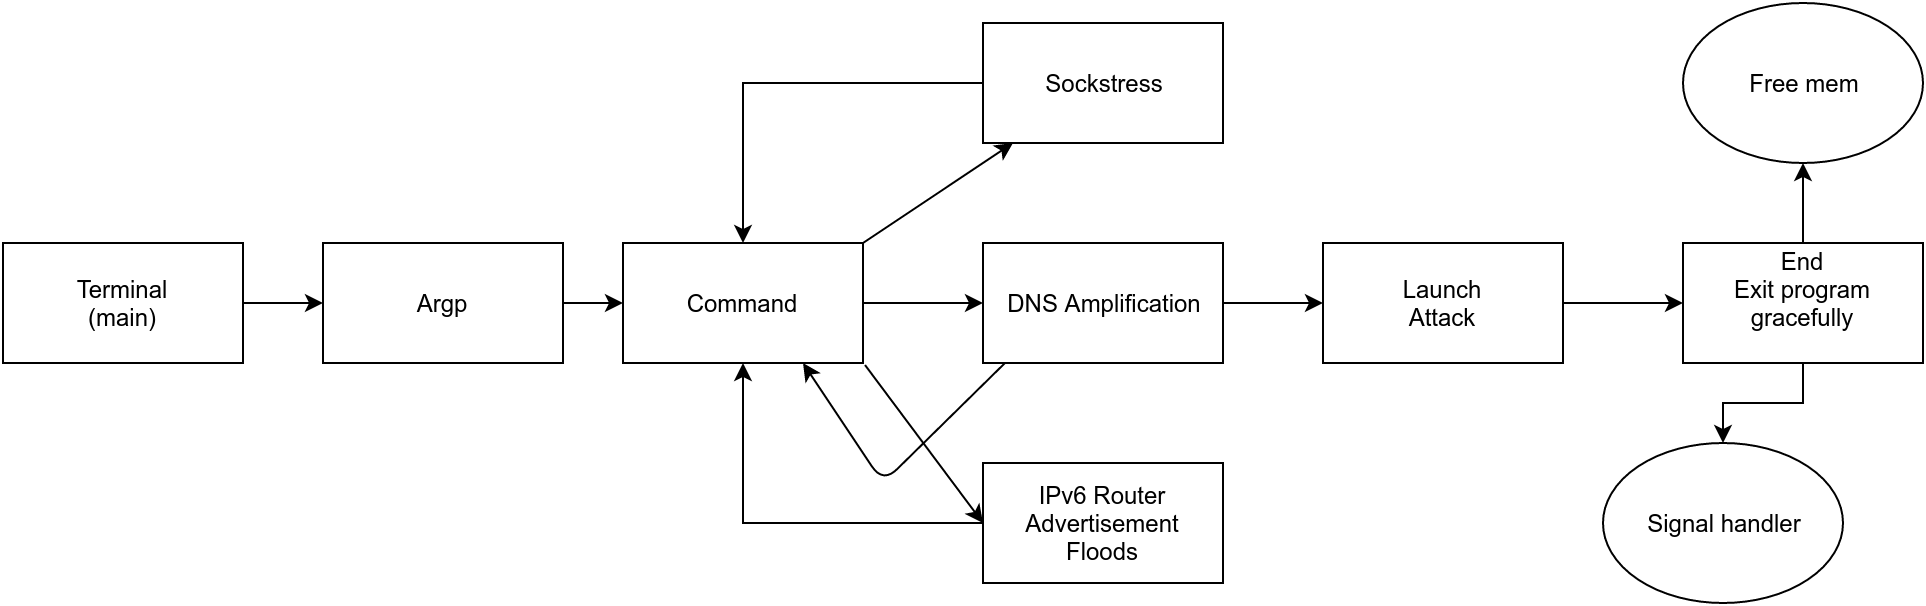

The diagram above was exported from draw.io. Its source (the exported page's mxGraphModel, read from the mxfile embedded in the PNG):
<mxGraphModel dx="1381" dy="785" grid="1" gridSize="10" guides="1" tooltips="1" connect="1" arrows="1" fold="1" page="1" pageScale="1" pageWidth="850" pageHeight="1100" background="#ffffff" math="0" shadow="0">
  <root>
    <mxCell id="0" />
    <mxCell id="1" parent="0" />
    <mxCell id="5" style="edgeStyle=orthogonalEdgeStyle;rounded=0;html=1;jettySize=auto;orthogonalLoop=1;" edge="1" parent="1" source="2" target="3">
      <mxGeometry relative="1" as="geometry" />
    </mxCell>
    <mxCell id="2" value="Terminal&lt;div&gt;(main)&lt;/div&gt;" style="whiteSpace=wrap;html=1;" vertex="1" parent="1">
      <mxGeometry x="10" y="300" width="120" height="60" as="geometry" />
    </mxCell>
    <mxCell id="6" style="edgeStyle=orthogonalEdgeStyle;rounded=0;html=1;entryX=0;entryY=0.5;jettySize=auto;orthogonalLoop=1;" edge="1" parent="1" source="3" target="4">
      <mxGeometry relative="1" as="geometry" />
    </mxCell>
    <mxCell id="3" value="Argp" style="whiteSpace=wrap;html=1;" vertex="1" parent="1">
      <mxGeometry x="170" y="300" width="120" height="60" as="geometry" />
    </mxCell>
    <mxCell id="14" style="edgeStyle=orthogonalEdgeStyle;rounded=0;html=1;entryX=0;entryY=0.5;jettySize=auto;orthogonalLoop=1;" edge="1" parent="1" source="4" target="9">
      <mxGeometry relative="1" as="geometry" />
    </mxCell>
    <mxCell id="4" value="Command" style="whiteSpace=wrap;html=1;" vertex="1" parent="1">
      <mxGeometry x="320" y="300" width="120" height="60" as="geometry" />
    </mxCell>
    <mxCell id="21" style="edgeStyle=orthogonalEdgeStyle;rounded=0;html=1;jettySize=auto;orthogonalLoop=1;" edge="1" parent="1" source="7" target="4">
      <mxGeometry relative="1" as="geometry" />
    </mxCell>
    <mxCell id="7" value="Sockstress" style="whiteSpace=wrap;html=1;" vertex="1" parent="1">
      <mxGeometry x="500" y="190" width="120" height="60" as="geometry" />
    </mxCell>
    <mxCell id="9" value="DNS Amplification" style="whiteSpace=wrap;html=1;" vertex="1" parent="1">
      <mxGeometry x="500" y="300" width="120" height="60" as="geometry" />
    </mxCell>
    <mxCell id="25" style="edgeStyle=orthogonalEdgeStyle;rounded=0;html=1;jettySize=auto;orthogonalLoop=1;" edge="1" parent="1" source="11" target="4">
      <mxGeometry relative="1" as="geometry" />
    </mxCell>
    <mxCell id="11" value="&lt;span&gt;IPv6 Router Advertisement Floods&lt;/span&gt;" style="whiteSpace=wrap;html=1;" vertex="1" parent="1">
      <mxGeometry x="500" y="410" width="120" height="60" as="geometry" />
    </mxCell>
    <mxCell id="20" style="edgeStyle=orthogonalEdgeStyle;rounded=0;html=1;entryX=0;entryY=0.5;jettySize=auto;orthogonalLoop=1;" edge="1" parent="1" source="12" target="13">
      <mxGeometry relative="1" as="geometry" />
    </mxCell>
    <mxCell id="12" value="Launch&lt;br&gt;Attack" style="whiteSpace=wrap;html=1;" vertex="1" parent="1">
      <mxGeometry x="670" y="300" width="120" height="60" as="geometry" />
    </mxCell>
    <mxCell id="29" value="" style="edgeStyle=orthogonalEdgeStyle;rounded=0;html=1;jettySize=auto;orthogonalLoop=1;" edge="1" parent="1" source="13" target="26">
      <mxGeometry relative="1" as="geometry" />
    </mxCell>
    <mxCell id="30" style="edgeStyle=orthogonalEdgeStyle;rounded=0;html=1;jettySize=auto;orthogonalLoop=1;" edge="1" parent="1" source="13" target="27">
      <mxGeometry relative="1" as="geometry" />
    </mxCell>
    <mxCell id="13" value="End&lt;div&gt;Exit program gracefully&lt;/div&gt;&lt;div&gt;&lt;br&gt;&lt;/div&gt;" style="whiteSpace=wrap;html=1;" vertex="1" parent="1">
      <mxGeometry x="850" y="300" width="120" height="60" as="geometry" />
    </mxCell>
    <mxCell id="17" value="" style="endArrow=classic;html=1;" edge="1" parent="1" target="7">
      <mxGeometry width="50" height="50" relative="1" as="geometry">
        <mxPoint x="440" y="300" as="sourcePoint" />
        <mxPoint x="490" y="250" as="targetPoint" />
      </mxGeometry>
    </mxCell>
    <mxCell id="18" value="" style="endArrow=classic;html=1;exitX=1.008;exitY=1.017;exitPerimeter=0;entryX=0;entryY=0.5;" edge="1" parent="1" source="4" target="11">
      <mxGeometry width="50" height="50" relative="1" as="geometry">
        <mxPoint x="440" y="420" as="sourcePoint" />
        <mxPoint x="490" y="370" as="targetPoint" />
      </mxGeometry>
    </mxCell>
    <mxCell id="19" value="" style="endArrow=classic;html=1;exitX=1;exitY=0.5;" edge="1" parent="1" source="9" target="12">
      <mxGeometry width="50" height="50" relative="1" as="geometry">
        <mxPoint x="610" y="380" as="sourcePoint" />
        <mxPoint x="660" y="330" as="targetPoint" />
      </mxGeometry>
    </mxCell>
    <mxCell id="24" value="" style="endArrow=classic;html=1;exitX=0.092;exitY=1;exitPerimeter=0;entryX=0.75;entryY=1;" edge="1" parent="1" source="9" target="4">
      <mxGeometry width="50" height="50" relative="1" as="geometry">
        <mxPoint x="440" y="420" as="sourcePoint" />
        <mxPoint x="490" y="370" as="targetPoint" />
        <Array as="points">
          <mxPoint x="450" y="420" />
        </Array>
      </mxGeometry>
    </mxCell>
    <mxCell id="26" value="Free mem" style="ellipse;whiteSpace=wrap;html=1;" vertex="1" parent="1">
      <mxGeometry x="850" y="180" width="120" height="80" as="geometry" />
    </mxCell>
    <mxCell id="27" value="Signal handler" style="ellipse;whiteSpace=wrap;html=1;" vertex="1" parent="1">
      <mxGeometry x="810" y="400" width="120" height="80" as="geometry" />
    </mxCell>
  </root>
</mxGraphModel>